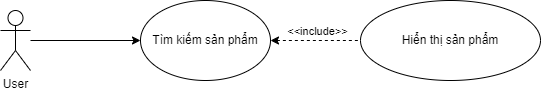

The diagram above was exported from draw.io. Its source (the exported page's mxGraphModel, read from the mxfile embedded in the PNG):
<mxGraphModel dx="954" dy="705" grid="1" gridSize="10" guides="1" tooltips="1" connect="1" arrows="1" fold="1" page="1" pageScale="1" pageWidth="850" pageHeight="1100" math="0" shadow="0">
  <root>
    <mxCell id="0" />
    <mxCell id="1" parent="0" />
    <mxCell id="dxewwiulJUFVReM9isdQ-1" value="User" style="shape=umlActor;verticalLabelPosition=bottom;verticalAlign=top;html=1;" parent="1" vertex="1">
      <mxGeometry x="190" y="190" width="30" height="60" as="geometry" />
    </mxCell>
    <mxCell id="dxewwiulJUFVReM9isdQ-2" value="Tìm kiếm sản phẩm" style="ellipse;whiteSpace=wrap;html=1;" parent="1" vertex="1">
      <mxGeometry x="330" y="180" width="130" height="80" as="geometry" />
    </mxCell>
    <mxCell id="dxewwiulJUFVReM9isdQ-3" value="Hiển thị sản phẩm" style="ellipse;whiteSpace=wrap;html=1;" parent="1" vertex="1">
      <mxGeometry x="550" y="180" width="180" height="80" as="geometry" />
    </mxCell>
    <mxCell id="dxewwiulJUFVReM9isdQ-5" value="" style="endArrow=classic;html=1;rounded=0;entryX=0;entryY=0.5;entryDx=0;entryDy=0;" parent="1" target="dxewwiulJUFVReM9isdQ-2" edge="1">
      <mxGeometry width="50" height="50" relative="1" as="geometry">
        <mxPoint x="220" y="220" as="sourcePoint" />
        <mxPoint x="250" y="190" as="targetPoint" />
      </mxGeometry>
    </mxCell>
    <mxCell id="dxewwiulJUFVReM9isdQ-6" value="" style="endArrow=none;html=1;rounded=0;exitX=1;exitY=0.5;exitDx=0;exitDy=0;entryX=0;entryY=0.5;entryDx=0;entryDy=0;dashed=1;endFill=0;startArrow=classic;startFill=1;" parent="1" source="dxewwiulJUFVReM9isdQ-2" target="dxewwiulJUFVReM9isdQ-3" edge="1">
      <mxGeometry width="50" height="50" relative="1" as="geometry">
        <mxPoint x="440" y="260" as="sourcePoint" />
        <mxPoint x="490" y="210" as="targetPoint" />
      </mxGeometry>
    </mxCell>
    <mxCell id="dxewwiulJUFVReM9isdQ-7" value="&amp;lt;&amp;lt;include&amp;gt;&amp;gt;" style="edgeLabel;html=1;align=center;verticalAlign=middle;resizable=0;points=[];" parent="dxewwiulJUFVReM9isdQ-6" vertex="1" connectable="0">
      <mxGeometry x="-0.2514" y="2" relative="1" as="geometry">
        <mxPoint x="12" y="-8" as="offset" />
      </mxGeometry>
    </mxCell>
  </root>
</mxGraphModel>